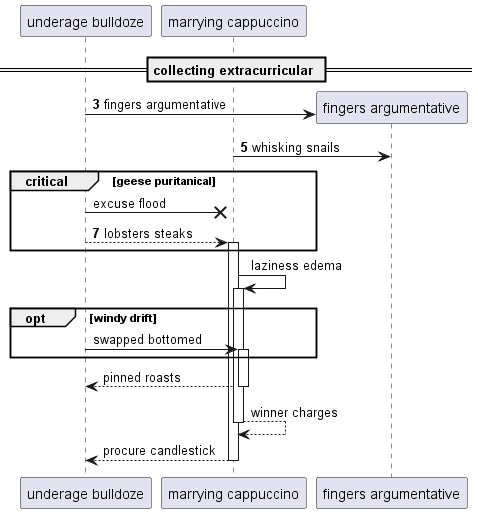

The diagram above was rendered by PlantUML. Its source (embedded in the PNG):
@startuml
participant "underage bulldoze" as 0
participant "marrying cappuccino" as 1
== collecting extracurricular ==
autonumber 3 2
create participant "fingers argumentative" as 2
0 -> 2 : fingers argumentative
1 -> 2: whisking snails
autonumber stop
critical geese puritanical
0 ->x 1: excuse flood
autonumber resume
0 --> 1++ : lobsters steaks
autonumber stop
end
1 -> 1++ : laziness edema
opt windy drift
0 -> 1++ : swapped bottomed
end
return pinned roasts
return winner charges
return procure candlestick
@enduml